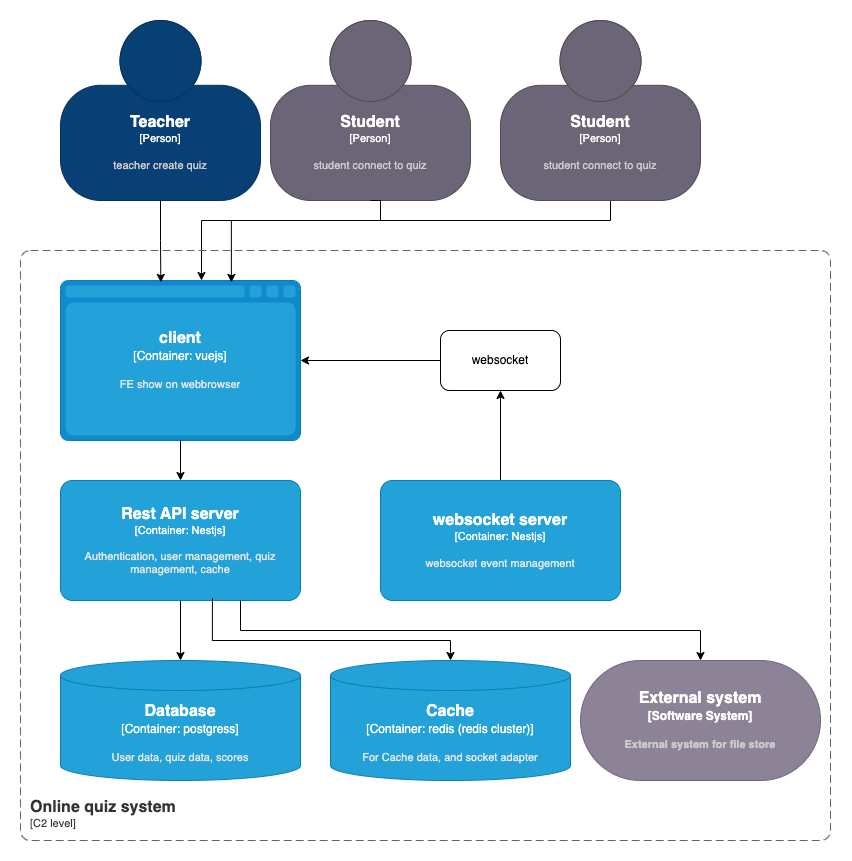

The diagram above was exported from draw.io. Its source (the exported page's mxGraphModel, read from the mxfile embedded in the PNG):
<mxGraphModel dx="1706" dy="1004" grid="1" gridSize="10" guides="1" tooltips="1" connect="1" arrows="1" fold="1" page="1" pageScale="1" pageWidth="850" pageHeight="1100" math="0" shadow="0">
  <root>
    <mxCell id="0" />
    <mxCell id="1" parent="0" />
    <object placeholders="1" c4Name="Teacher" c4Type="Person" c4Description="teacher create quiz" label="&lt;font style=&quot;font-size: 16px&quot;&gt;&lt;b&gt;%c4Name%&lt;/b&gt;&lt;/font&gt;&lt;div&gt;[%c4Type%]&lt;/div&gt;&lt;br&gt;&lt;div&gt;&lt;font style=&quot;font-size: 11px&quot;&gt;&lt;font color=&quot;#cccccc&quot;&gt;%c4Description%&lt;/font&gt;&lt;/div&gt;" id="zoOhmjVQDQtYNzIiJ5Cl-1">
      <mxCell style="html=1;fontSize=11;dashed=0;whiteSpace=wrap;fillColor=#083F75;strokeColor=#06315C;fontColor=#ffffff;shape=mxgraph.c4.person2;align=center;metaEdit=1;points=[[0.5,0,0],[1,0.5,0],[1,0.75,0],[0.75,1,0],[0.5,1,0],[0.25,1,0],[0,0.75,0],[0,0.5,0]];resizable=0;" vertex="1" parent="1">
        <mxGeometry x="50" y="100" width="200" height="180" as="geometry" />
      </mxCell>
    </object>
    <object placeholders="1" c4Name="Student" c4Type="Person" c4Description="student connect to quiz" label="&lt;font style=&quot;font-size: 16px&quot;&gt;&lt;b&gt;%c4Name%&lt;/b&gt;&lt;/font&gt;&lt;div&gt;[%c4Type%]&lt;/div&gt;&lt;br&gt;&lt;div&gt;&lt;font style=&quot;font-size: 11px&quot;&gt;&lt;font color=&quot;#cccccc&quot;&gt;%c4Description%&lt;/font&gt;&lt;/div&gt;" id="zoOhmjVQDQtYNzIiJ5Cl-3">
      <mxCell style="html=1;fontSize=11;dashed=0;whiteSpace=wrap;fillColor=#6C6477;strokeColor=#4D4D4D;fontColor=#ffffff;shape=mxgraph.c4.person2;align=center;metaEdit=1;points=[[0.5,0,0],[1,0.5,0],[1,0.75,0],[0.75,1,0],[0.5,1,0],[0.25,1,0],[0,0.75,0],[0,0.5,0]];resizable=0;" vertex="1" parent="1">
        <mxGeometry x="260" y="100" width="200" height="180" as="geometry" />
      </mxCell>
    </object>
    <mxCell id="zoOhmjVQDQtYNzIiJ5Cl-15" style="edgeStyle=orthogonalEdgeStyle;rounded=0;orthogonalLoop=1;jettySize=auto;html=1;exitX=0.5;exitY=1;exitDx=0;exitDy=0;exitPerimeter=0;" edge="1" parent="1" source="zoOhmjVQDQtYNzIiJ5Cl-4" target="zoOhmjVQDQtYNzIiJ5Cl-6">
      <mxGeometry relative="1" as="geometry" />
    </mxCell>
    <mxCell id="zoOhmjVQDQtYNzIiJ5Cl-19" style="edgeStyle=orthogonalEdgeStyle;rounded=0;orthogonalLoop=1;jettySize=auto;html=1;entryX=0.5;entryY=1;entryDx=0;entryDy=0;exitX=0.5;exitY=0;exitDx=0;exitDy=0;exitPerimeter=0;" edge="1" parent="1" source="0rhP8mAoWjYqtv5o8lgb-1" target="zoOhmjVQDQtYNzIiJ5Cl-17">
      <mxGeometry relative="1" as="geometry" />
    </mxCell>
    <object placeholders="1" c4Name="Rest API server" c4Type="Container" c4Technology="Nestjs" c4Description="Authentication, user management, quiz management, cache" label="&lt;font style=&quot;font-size: 16px&quot;&gt;&lt;b&gt;%c4Name%&lt;/b&gt;&lt;/font&gt;&lt;div&gt;[%c4Type%: %c4Technology%]&lt;/div&gt;&lt;br&gt;&lt;div&gt;&lt;font style=&quot;font-size: 11px&quot;&gt;&lt;font color=&quot;#E6E6E6&quot;&gt;%c4Description%&lt;/font&gt;&lt;/div&gt;" id="zoOhmjVQDQtYNzIiJ5Cl-4">
      <mxCell style="rounded=1;whiteSpace=wrap;html=1;fontSize=11;labelBackgroundColor=none;fillColor=#23A2D9;fontColor=#ffffff;align=center;arcSize=10;strokeColor=#0E7DAD;metaEdit=1;resizable=0;points=[[0.25,0,0],[0.5,0,0],[0.75,0,0],[1,0.25,0],[1,0.5,0],[1,0.75,0],[0.75,1,0],[0.5,1,0],[0.25,1,0],[0,0.75,0],[0,0.5,0],[0,0.25,0]];" vertex="1" parent="1">
        <mxGeometry x="50" y="560" width="240" height="120" as="geometry" />
      </mxCell>
    </object>
    <object placeholders="1" c4Name="Database" c4Type="Container" c4Technology="postgress" c4Description="User data, quiz data, scores" label="&lt;font style=&quot;font-size: 16px&quot;&gt;&lt;b&gt;%c4Name%&lt;/b&gt;&lt;/font&gt;&lt;div&gt;[%c4Type%:&amp;nbsp;%c4Technology%]&lt;/div&gt;&lt;br&gt;&lt;div&gt;&lt;font style=&quot;font-size: 11px&quot;&gt;&lt;font color=&quot;#E6E6E6&quot;&gt;%c4Description%&lt;/font&gt;&lt;/div&gt;" id="zoOhmjVQDQtYNzIiJ5Cl-6">
      <mxCell style="shape=cylinder3;size=15;whiteSpace=wrap;html=1;boundedLbl=1;rounded=0;labelBackgroundColor=none;fillColor=#23A2D9;fontSize=12;fontColor=#ffffff;align=center;strokeColor=#0E7DAD;metaEdit=1;points=[[0.5,0,0],[1,0.25,0],[1,0.5,0],[1,0.75,0],[0.5,1,0],[0,0.75,0],[0,0.5,0],[0,0.25,0]];resizable=0;" vertex="1" parent="1">
        <mxGeometry x="50" y="740" width="240" height="120" as="geometry" />
      </mxCell>
    </object>
    <object placeholders="1" c4Name="client" c4Type="Container" c4Technology="vuejs" c4Description="FE show on webbrowser" label="&lt;font style=&quot;font-size: 16px&quot;&gt;&lt;b&gt;%c4Name%&lt;/b&gt;&lt;/font&gt;&lt;div&gt;[%c4Type%:&amp;nbsp;%c4Technology%]&lt;/div&gt;&lt;br&gt;&lt;div&gt;&lt;font style=&quot;font-size: 11px&quot;&gt;&lt;font color=&quot;#E6E6E6&quot;&gt;%c4Description%&lt;/font&gt;&lt;/div&gt;" id="zoOhmjVQDQtYNzIiJ5Cl-7">
      <mxCell style="shape=mxgraph.c4.webBrowserContainer2;whiteSpace=wrap;html=1;boundedLbl=1;rounded=0;labelBackgroundColor=none;strokeColor=#118ACD;fillColor=#23A2D9;strokeColor=#118ACD;strokeColor2=#0E7DAD;fontSize=12;fontColor=#ffffff;align=center;metaEdit=1;points=[[0.5,0,0],[1,0.25,0],[1,0.5,0],[1,0.75,0],[0.5,1,0],[0,0.75,0],[0,0.5,0],[0,0.25,0]];resizable=0;" vertex="1" parent="1">
        <mxGeometry x="50" y="360" width="240" height="160" as="geometry" />
      </mxCell>
    </object>
    <object placeholders="1" c4Name="Cache" c4Type="Container" c4Technology="redis (redis cluster)" c4Description="For Cache data, and socket adapter" label="&lt;font style=&quot;font-size: 16px&quot;&gt;&lt;b&gt;%c4Name%&lt;/b&gt;&lt;/font&gt;&lt;div&gt;[%c4Type%:&amp;nbsp;%c4Technology%]&lt;/div&gt;&lt;br&gt;&lt;div&gt;&lt;font style=&quot;font-size: 11px&quot;&gt;&lt;font color=&quot;#E6E6E6&quot;&gt;%c4Description%&lt;/font&gt;&lt;/div&gt;" id="zoOhmjVQDQtYNzIiJ5Cl-8">
      <mxCell style="shape=cylinder3;size=15;whiteSpace=wrap;html=1;boundedLbl=1;rounded=0;labelBackgroundColor=none;fillColor=#23A2D9;fontSize=12;fontColor=#ffffff;align=center;strokeColor=#0E7DAD;metaEdit=1;points=[[0.5,0,0],[1,0.25,0],[1,0.5,0],[1,0.75,0],[0.5,1,0],[0,0.75,0],[0,0.5,0],[0,0.25,0]];resizable=0;" vertex="1" parent="1">
        <mxGeometry x="320" y="740" width="240" height="120" as="geometry" />
      </mxCell>
    </object>
    <mxCell id="zoOhmjVQDQtYNzIiJ5Cl-13" style="edgeStyle=orthogonalEdgeStyle;rounded=0;orthogonalLoop=1;jettySize=auto;html=1;exitX=0.5;exitY=1;exitDx=0;exitDy=0;exitPerimeter=0;" edge="1" parent="1" source="zoOhmjVQDQtYNzIiJ5Cl-9">
      <mxGeometry relative="1" as="geometry">
        <mxPoint x="190" y="360" as="targetPoint" />
        <Array as="points">
          <mxPoint x="600" y="300" />
          <mxPoint x="191" y="300" />
          <mxPoint x="191" y="360" />
        </Array>
      </mxGeometry>
    </mxCell>
    <object placeholders="1" c4Name="Student" c4Type="Person" c4Description="student connect to quiz" label="&lt;font style=&quot;font-size: 16px&quot;&gt;&lt;b&gt;%c4Name%&lt;/b&gt;&lt;/font&gt;&lt;div&gt;[%c4Type%]&lt;/div&gt;&lt;br&gt;&lt;div&gt;&lt;font style=&quot;font-size: 11px&quot;&gt;&lt;font color=&quot;#cccccc&quot;&gt;%c4Description%&lt;/font&gt;&lt;/div&gt;" id="zoOhmjVQDQtYNzIiJ5Cl-9">
      <mxCell style="html=1;fontSize=11;dashed=0;whiteSpace=wrap;fillColor=#6C6477;strokeColor=#4D4D4D;fontColor=#ffffff;shape=mxgraph.c4.person2;align=center;metaEdit=1;points=[[0.5,0,0],[1,0.5,0],[1,0.75,0],[0.75,1,0],[0.5,1,0],[0.25,1,0],[0,0.75,0],[0,0.5,0]];resizable=0;" vertex="1" parent="1">
        <mxGeometry x="490" y="100" width="200" height="180" as="geometry" />
      </mxCell>
    </object>
    <mxCell id="zoOhmjVQDQtYNzIiJ5Cl-11" style="edgeStyle=orthogonalEdgeStyle;rounded=0;orthogonalLoop=1;jettySize=auto;html=1;entryX=0.418;entryY=0.012;entryDx=0;entryDy=0;entryPerimeter=0;" edge="1" parent="1" source="zoOhmjVQDQtYNzIiJ5Cl-1" target="zoOhmjVQDQtYNzIiJ5Cl-7">
      <mxGeometry relative="1" as="geometry" />
    </mxCell>
    <mxCell id="zoOhmjVQDQtYNzIiJ5Cl-12" style="edgeStyle=orthogonalEdgeStyle;rounded=0;orthogonalLoop=1;jettySize=auto;html=1;entryX=0.712;entryY=0.012;entryDx=0;entryDy=0;entryPerimeter=0;exitX=0.5;exitY=1;exitDx=0;exitDy=0;exitPerimeter=0;" edge="1" parent="1" source="zoOhmjVQDQtYNzIiJ5Cl-3" target="zoOhmjVQDQtYNzIiJ5Cl-7">
      <mxGeometry relative="1" as="geometry">
        <Array as="points">
          <mxPoint x="370" y="300" />
          <mxPoint x="221" y="300" />
        </Array>
      </mxGeometry>
    </mxCell>
    <mxCell id="zoOhmjVQDQtYNzIiJ5Cl-14" style="edgeStyle=orthogonalEdgeStyle;rounded=0;orthogonalLoop=1;jettySize=auto;html=1;entryX=0.5;entryY=0;entryDx=0;entryDy=0;entryPerimeter=0;" edge="1" parent="1" source="zoOhmjVQDQtYNzIiJ5Cl-7" target="zoOhmjVQDQtYNzIiJ5Cl-4">
      <mxGeometry relative="1" as="geometry" />
    </mxCell>
    <mxCell id="zoOhmjVQDQtYNzIiJ5Cl-16" style="edgeStyle=orthogonalEdgeStyle;rounded=0;orthogonalLoop=1;jettySize=auto;html=1;entryX=0.5;entryY=0;entryDx=0;entryDy=0;entryPerimeter=0;exitX=0.633;exitY=0.981;exitDx=0;exitDy=0;exitPerimeter=0;" edge="1" parent="1" source="zoOhmjVQDQtYNzIiJ5Cl-4" target="zoOhmjVQDQtYNzIiJ5Cl-8">
      <mxGeometry relative="1" as="geometry">
        <Array as="points">
          <mxPoint x="202" y="720" />
          <mxPoint x="440" y="720" />
        </Array>
      </mxGeometry>
    </mxCell>
    <mxCell id="zoOhmjVQDQtYNzIiJ5Cl-17" value="websocket" style="rounded=1;whiteSpace=wrap;html=1;" vertex="1" parent="1">
      <mxGeometry x="430" y="410" width="120" height="60" as="geometry" />
    </mxCell>
    <mxCell id="zoOhmjVQDQtYNzIiJ5Cl-18" style="edgeStyle=orthogonalEdgeStyle;rounded=0;orthogonalLoop=1;jettySize=auto;html=1;entryX=1;entryY=0.5;entryDx=0;entryDy=0;entryPerimeter=0;" edge="1" parent="1" source="zoOhmjVQDQtYNzIiJ5Cl-17" target="zoOhmjVQDQtYNzIiJ5Cl-7">
      <mxGeometry relative="1" as="geometry" />
    </mxCell>
    <object placeholders="1" c4Name="Online quiz system" c4Type="SystemScopeBoundary" c4Application="C2 level" label="&lt;font style=&quot;font-size: 16px&quot;&gt;&lt;b&gt;&lt;div style=&quot;text-align: left&quot;&gt;%c4Name%&lt;/div&gt;&lt;/b&gt;&lt;/font&gt;&lt;div style=&quot;text-align: left&quot;&gt;[%c4Application%]&lt;/div&gt;" id="zoOhmjVQDQtYNzIiJ5Cl-20">
      <mxCell style="rounded=1;fontSize=11;whiteSpace=wrap;html=1;dashed=1;arcSize=20;fillColor=none;strokeColor=#666666;fontColor=#333333;labelBackgroundColor=none;align=left;verticalAlign=bottom;labelBorderColor=none;spacingTop=0;spacing=10;dashPattern=8 4;metaEdit=1;rotatable=0;perimeter=rectanglePerimeter;noLabel=0;labelPadding=0;allowArrows=0;connectable=0;expand=0;recursiveResize=0;editable=1;pointerEvents=0;absoluteArcSize=1;points=[[0.25,0,0],[0.5,0,0],[0.75,0,0],[1,0.25,0],[1,0.5,0],[1,0.75,0],[0.75,1,0],[0.5,1,0],[0.25,1,0],[0,0.75,0],[0,0.5,0],[0,0.25,0]];" vertex="1" parent="1">
        <mxGeometry x="10" y="330" width="810" height="590" as="geometry" />
      </mxCell>
    </object>
    <object placeholders="1" c4Name="websocket server" c4Type="Container" c4Technology="Nestjs" c4Description="websocket event management" label="&lt;font style=&quot;font-size: 16px&quot;&gt;&lt;b&gt;%c4Name%&lt;/b&gt;&lt;/font&gt;&lt;div&gt;[%c4Type%: %c4Technology%]&lt;/div&gt;&lt;br&gt;&lt;div&gt;&lt;font style=&quot;font-size: 11px&quot;&gt;&lt;font color=&quot;#E6E6E6&quot;&gt;%c4Description%&lt;/font&gt;&lt;/div&gt;" id="0rhP8mAoWjYqtv5o8lgb-1">
      <mxCell style="rounded=1;whiteSpace=wrap;html=1;fontSize=11;labelBackgroundColor=none;fillColor=#23A2D9;fontColor=#ffffff;align=center;arcSize=10;strokeColor=#0E7DAD;metaEdit=1;resizable=0;points=[[0.25,0,0],[0.5,0,0],[0.75,0,0],[1,0.25,0],[1,0.5,0],[1,0.75,0],[0.75,1,0],[0.5,1,0],[0.25,1,0],[0,0.75,0],[0,0.5,0],[0,0.25,0]];" vertex="1" parent="1">
        <mxGeometry x="370" y="560" width="240" height="120" as="geometry" />
      </mxCell>
    </object>
    <object placeholders="1" c4Name="External system" c4Type="Software System" c4Description="External system for file store" label="&lt;font style=&quot;font-size: 16px&quot;&gt;&lt;b&gt;%c4Name%&lt;/b&gt;&lt;/font&gt;&lt;div&gt;[%c4Type%]&lt;/div&gt;&lt;br&gt;&lt;div&gt;&lt;font style=&quot;font-size: 11px&quot;&gt;&lt;font color=&quot;#cccccc&quot;&gt;%c4Description%&lt;/font&gt;&lt;/div&gt;" id="B7YPEl8Nj5csn7vmGoG--2">
      <mxCell style="rounded=1;whiteSpace=wrap;html=1;labelBackgroundColor=none;fillColor=#8C8496;fontColor=#ffffff;align=center;arcSize=50;strokeColor=#736782;metaEdit=1;resizable=0;points=[[0.25,0,0],[0.5,0,0],[0.75,0,0],[1,0.25,0],[1,0.5,0],[1,0.75,0],[0.75,1,0],[0.5,1,0],[0.25,1,0],[0,0.75,0],[0,0.5,0],[0,0.25,0]];verticalAlign=middle;fontFamily=Helvetica;fontSize=12;fontStyle=1;" vertex="1" parent="1">
        <mxGeometry x="570" y="740" width="240" height="120" as="geometry" />
      </mxCell>
    </object>
    <mxCell id="B7YPEl8Nj5csn7vmGoG--3" style="edgeStyle=orthogonalEdgeStyle;rounded=0;orthogonalLoop=1;jettySize=auto;html=1;entryX=0.5;entryY=0;entryDx=0;entryDy=0;entryPerimeter=0;fontFamily=Helvetica;fontSize=12;fontColor=default;fontStyle=1;exitX=0.75;exitY=1;exitDx=0;exitDy=0;exitPerimeter=0;" edge="1" parent="1" source="zoOhmjVQDQtYNzIiJ5Cl-4" target="B7YPEl8Nj5csn7vmGoG--2">
      <mxGeometry relative="1" as="geometry" />
    </mxCell>
  </root>
</mxGraphModel>